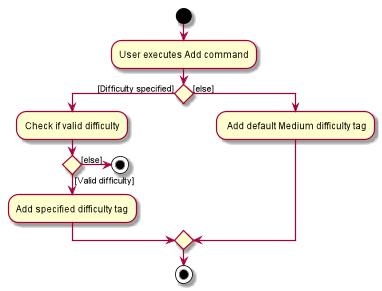

The diagram above was rendered by PlantUML. Its source (embedded in the PNG):
@startuml
start
:User executes Add command;


if () then ([Difficulty specified])
    :Check if valid difficulty;
    if () then ([Valid difficulty])
    :Add specified difficulty tag;
    else ([else])
        stop
    endif
   else ([else])
       : Add default Medium difficulty tag;
endif
stop
@enduml